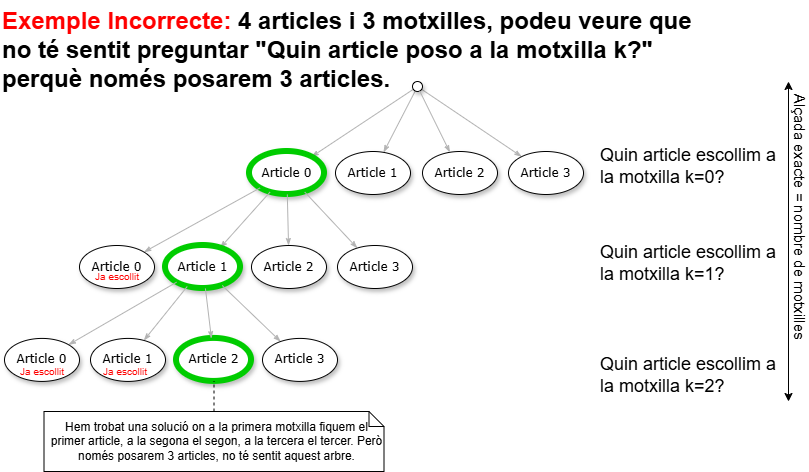

The diagram above was exported from draw.io. Its source (the exported page's mxGraphModel, read from the mxfile embedded in the PNG):
<mxGraphModel dx="1042" dy="562" grid="1" gridSize="10" guides="1" tooltips="1" connect="1" arrows="1" fold="1" page="1" pageScale="1" pageWidth="1100" pageHeight="850" background="none" math="0" shadow="0">
  <root>
    <mxCell id="0" />
    <mxCell id="1" parent="0" />
    <mxCell id="1ea317790d2ca983-12" style="edgeStyle=none;rounded=1;html=1;labelBackgroundColor=none;startArrow=none;startFill=0;startSize=5;endArrow=classicThin;endFill=1;endSize=5;jettySize=auto;orthogonalLoop=1;strokeColor=#B3B3B3;strokeWidth=1;fontFamily=Verdana;fontSize=12" parent="1" source="1ea317790d2ca983-1" target="1ea317790d2ca983-2" edge="1">
      <mxGeometry relative="1" as="geometry" />
    </mxCell>
    <mxCell id="1ea317790d2ca983-13" value="" style="edgeStyle=none;rounded=1;html=1;labelBackgroundColor=none;startArrow=none;startFill=0;startSize=5;endArrow=classicThin;endFill=1;endSize=5;jettySize=auto;orthogonalLoop=1;strokeColor=#B3B3B3;strokeWidth=1;fontFamily=Verdana;fontSize=12" parent="1" source="1ea317790d2ca983-1" target="1ea317790d2ca983-9" edge="1">
      <mxGeometry relative="1" as="geometry" />
    </mxCell>
    <mxCell id="1ea317790d2ca983-14" value="" style="edgeStyle=none;rounded=1;html=1;labelBackgroundColor=none;startArrow=none;startFill=0;startSize=5;endArrow=classicThin;endFill=1;endSize=5;jettySize=auto;orthogonalLoop=1;strokeColor=#B3B3B3;strokeWidth=1;fontFamily=Verdana;fontSize=12" parent="1" source="1ea317790d2ca983-1" target="1ea317790d2ca983-3" edge="1">
      <mxGeometry relative="1" as="geometry" />
    </mxCell>
    <mxCell id="1ea317790d2ca983-1" value="" style="ellipse;whiteSpace=wrap;html=1;rounded=0;shadow=1;comic=0;labelBackgroundColor=none;strokeWidth=1;fontFamily=Verdana;fontSize=12;align=center;" parent="1" vertex="1">
      <mxGeometry x="454" y="120" width="10" height="10" as="geometry" />
    </mxCell>
    <mxCell id="1ea317790d2ca983-2" value="&lt;span&gt;Article 1&lt;/span&gt;" style="ellipse;whiteSpace=wrap;html=1;rounded=0;shadow=1;comic=0;labelBackgroundColor=none;strokeWidth=1;fontFamily=Verdana;fontSize=12;align=center;" parent="1" vertex="1">
      <mxGeometry x="377" y="190" width="75" height="43" as="geometry" />
    </mxCell>
    <mxCell id="1ea317790d2ca983-3" value="&lt;span&gt;Article 3&lt;/span&gt;" style="ellipse;whiteSpace=wrap;html=1;rounded=0;shadow=1;comic=0;labelBackgroundColor=none;strokeWidth=1;fontFamily=Verdana;fontSize=12;align=center;" parent="1" vertex="1">
      <mxGeometry x="550" y="190" width="75" height="43" as="geometry" />
    </mxCell>
    <mxCell id="1ea317790d2ca983-9" value="Article 0" style="ellipse;whiteSpace=wrap;html=1;rounded=0;shadow=1;comic=0;labelBackgroundColor=default;strokeWidth=6;fontFamily=Verdana;fontSize=12;align=center;strokeColor=#00CC00;" parent="1" vertex="1">
      <mxGeometry x="291" y="190" width="75" height="43" as="geometry" />
    </mxCell>
    <mxCell id="zv5PCKm83EbrPdOqjM-W-1" value="&lt;span&gt;Article 2&lt;/span&gt;" style="ellipse;whiteSpace=wrap;html=1;rounded=0;shadow=1;comic=0;labelBackgroundColor=none;strokeWidth=1;fontFamily=Verdana;fontSize=12;align=center;" parent="1" vertex="1">
      <mxGeometry x="464" y="190" width="75" height="43" as="geometry" />
    </mxCell>
    <mxCell id="zv5PCKm83EbrPdOqjM-W-3" value="" style="edgeStyle=none;rounded=1;html=1;labelBackgroundColor=none;startArrow=none;startFill=0;startSize=5;endArrow=classicThin;endFill=1;endSize=5;jettySize=auto;orthogonalLoop=1;strokeColor=#B3B3B3;strokeWidth=1;fontFamily=Verdana;fontSize=12;" parent="1" source="1ea317790d2ca983-1" target="zv5PCKm83EbrPdOqjM-W-1" edge="1">
      <mxGeometry relative="1" as="geometry">
        <mxPoint x="590" y="150" as="sourcePoint" />
        <mxPoint x="763" y="225" as="targetPoint" />
      </mxGeometry>
    </mxCell>
    <mxCell id="zv5PCKm83EbrPdOqjM-W-6" style="edgeStyle=none;rounded=1;html=1;labelBackgroundColor=none;startArrow=none;startFill=0;startSize=5;endArrow=classicThin;endFill=1;endSize=5;jettySize=auto;orthogonalLoop=1;strokeColor=#B3B3B3;strokeWidth=1;fontFamily=Verdana;fontSize=12" parent="1" source="1ea317790d2ca983-9" target="zv5PCKm83EbrPdOqjM-W-9" edge="1">
      <mxGeometry relative="1" as="geometry">
        <mxPoint x="309" y="230" as="sourcePoint" />
      </mxGeometry>
    </mxCell>
    <mxCell id="zv5PCKm83EbrPdOqjM-W-7" value="" style="edgeStyle=none;rounded=1;html=1;labelBackgroundColor=none;startArrow=none;startFill=0;startSize=5;endArrow=classicThin;endFill=1;endSize=5;jettySize=auto;orthogonalLoop=1;strokeColor=#B3B3B3;strokeWidth=1;fontFamily=Verdana;fontSize=12" parent="1" source="1ea317790d2ca983-9" target="zv5PCKm83EbrPdOqjM-W-11" edge="1">
      <mxGeometry relative="1" as="geometry">
        <mxPoint x="293" y="220" as="sourcePoint" />
      </mxGeometry>
    </mxCell>
    <mxCell id="zv5PCKm83EbrPdOqjM-W-8" value="" style="edgeStyle=none;rounded=1;html=1;labelBackgroundColor=none;startArrow=none;startFill=0;startSize=5;endArrow=classicThin;endFill=1;endSize=5;jettySize=auto;orthogonalLoop=1;strokeColor=#B3B3B3;strokeWidth=1;fontFamily=Verdana;fontSize=12" parent="1" source="1ea317790d2ca983-9" target="zv5PCKm83EbrPdOqjM-W-10" edge="1">
      <mxGeometry relative="1" as="geometry">
        <mxPoint x="369" y="220" as="sourcePoint" />
      </mxGeometry>
    </mxCell>
    <mxCell id="zv5PCKm83EbrPdOqjM-W-9" value="&lt;span&gt;Article 1&lt;/span&gt;" style="ellipse;whiteSpace=wrap;html=1;rounded=0;shadow=1;comic=0;labelBackgroundColor=default;strokeWidth=6;fontFamily=Verdana;fontSize=12;align=center;strokeColor=#00CC00;verticalAlign=middle;fontColor=default;fillColor=default;" parent="1" vertex="1">
      <mxGeometry x="207" y="284" width="75" height="43" as="geometry" />
    </mxCell>
    <mxCell id="zv5PCKm83EbrPdOqjM-W-10" value="&lt;span&gt;Article 3&lt;/span&gt;" style="ellipse;whiteSpace=wrap;html=1;rounded=0;shadow=1;comic=0;labelBackgroundColor=none;strokeWidth=1;fontFamily=Verdana;fontSize=12;align=center;" parent="1" vertex="1">
      <mxGeometry x="379" y="284" width="75" height="43" as="geometry" />
    </mxCell>
    <mxCell id="zv5PCKm83EbrPdOqjM-W-11" value="Article 0" style="ellipse;whiteSpace=wrap;html=1;rounded=0;shadow=1;comic=0;labelBackgroundColor=none;strokeWidth=1;fontFamily=Verdana;fontSize=12;align=center;" parent="1" vertex="1">
      <mxGeometry x="121" y="284" width="75" height="43" as="geometry" />
    </mxCell>
    <mxCell id="zv5PCKm83EbrPdOqjM-W-12" value="&lt;span&gt;Article 2&lt;/span&gt;" style="ellipse;whiteSpace=wrap;html=1;rounded=0;shadow=1;comic=0;labelBackgroundColor=none;strokeWidth=1;fontFamily=Verdana;fontSize=12;align=center;" parent="1" vertex="1">
      <mxGeometry x="293" y="284" width="75" height="43" as="geometry" />
    </mxCell>
    <mxCell id="zv5PCKm83EbrPdOqjM-W-13" value="" style="edgeStyle=none;rounded=1;html=1;labelBackgroundColor=none;startArrow=none;startFill=0;startSize=5;endArrow=classicThin;endFill=1;endSize=5;jettySize=auto;orthogonalLoop=1;strokeColor=#B3B3B3;strokeWidth=1;fontFamily=Verdana;fontSize=12;" parent="1" source="1ea317790d2ca983-9" target="zv5PCKm83EbrPdOqjM-W-12" edge="1">
      <mxGeometry relative="1" as="geometry">
        <mxPoint x="352" y="231" as="sourcePoint" />
        <mxPoint x="599" y="319" as="targetPoint" />
      </mxGeometry>
    </mxCell>
    <mxCell id="zv5PCKm83EbrPdOqjM-W-22" style="edgeStyle=none;rounded=1;html=1;labelBackgroundColor=none;startArrow=none;startFill=0;startSize=5;endArrow=classicThin;endFill=1;endSize=5;jettySize=auto;orthogonalLoop=1;strokeColor=#B3B3B3;strokeWidth=1;fontFamily=Verdana;fontSize=12" parent="1" source="zv5PCKm83EbrPdOqjM-W-9" target="zv5PCKm83EbrPdOqjM-W-25" edge="1">
      <mxGeometry relative="1" as="geometry">
        <mxPoint x="230.36782437117608" y="320.09182831747097" as="sourcePoint" />
      </mxGeometry>
    </mxCell>
    <mxCell id="zv5PCKm83EbrPdOqjM-W-23" value="" style="edgeStyle=none;rounded=1;html=1;labelBackgroundColor=none;startArrow=none;startFill=0;startSize=5;endArrow=classicThin;endFill=1;endSize=5;jettySize=auto;orthogonalLoop=1;strokeColor=#B3B3B3;strokeWidth=1;fontFamily=Verdana;fontSize=12" parent="1" source="zv5PCKm83EbrPdOqjM-W-9" target="zv5PCKm83EbrPdOqjM-W-27" edge="1">
      <mxGeometry relative="1" as="geometry">
        <mxPoint x="219.65912370609567" y="316.0005283536778" as="sourcePoint" />
      </mxGeometry>
    </mxCell>
    <mxCell id="zv5PCKm83EbrPdOqjM-W-24" value="" style="edgeStyle=none;rounded=1;html=1;labelBackgroundColor=none;startArrow=none;startFill=0;startSize=5;endArrow=classicThin;endFill=1;endSize=5;jettySize=auto;orthogonalLoop=1;strokeColor=#B3B3B3;strokeWidth=1;fontFamily=Verdana;fontSize=12" parent="1" source="zv5PCKm83EbrPdOqjM-W-9" target="zv5PCKm83EbrPdOqjM-W-26" edge="1">
      <mxGeometry relative="1" as="geometry">
        <mxPoint x="263.79317708303233" y="319.18832453973454" as="sourcePoint" />
      </mxGeometry>
    </mxCell>
    <mxCell id="zv5PCKm83EbrPdOqjM-W-25" value="&lt;span&gt;Article 1&lt;/span&gt;" style="ellipse;whiteSpace=wrap;html=1;rounded=0;shadow=1;comic=0;labelBackgroundColor=none;strokeWidth=1;fontFamily=Verdana;fontSize=12;align=center;" parent="1" vertex="1">
      <mxGeometry x="132" y="376.92" width="75" height="43" as="geometry" />
    </mxCell>
    <mxCell id="zv5PCKm83EbrPdOqjM-W-26" value="&lt;span&gt;Article 3&lt;/span&gt;" style="ellipse;whiteSpace=wrap;html=1;rounded=0;shadow=1;comic=0;labelBackgroundColor=none;strokeWidth=1;fontFamily=Verdana;fontSize=12;align=center;" parent="1" vertex="1">
      <mxGeometry x="304" y="376.92" width="75" height="43" as="geometry" />
    </mxCell>
    <mxCell id="zv5PCKm83EbrPdOqjM-W-27" value="Article 0" style="ellipse;whiteSpace=wrap;html=1;rounded=0;shadow=1;comic=0;labelBackgroundColor=none;strokeWidth=1;fontFamily=Verdana;fontSize=12;align=center;" parent="1" vertex="1">
      <mxGeometry x="46" y="376.92" width="75" height="43" as="geometry" />
    </mxCell>
    <mxCell id="zv5PCKm83EbrPdOqjM-W-28" value="&lt;span&gt;Article 2&lt;/span&gt;" style="ellipse;whiteSpace=wrap;html=1;rounded=0;shadow=1;comic=0;labelBackgroundColor=default;strokeWidth=6;fontFamily=Verdana;fontSize=12;align=center;strokeColor=#00CC00;verticalAlign=middle;fontColor=default;fillColor=default;" parent="1" vertex="1">
      <mxGeometry x="218" y="376.92" width="75" height="43" as="geometry" />
    </mxCell>
    <mxCell id="zv5PCKm83EbrPdOqjM-W-29" value="" style="edgeStyle=none;rounded=1;html=1;labelBackgroundColor=none;startArrow=none;startFill=0;startSize=5;endArrow=classicThin;endFill=1;endSize=5;jettySize=auto;orthogonalLoop=1;strokeColor=#B3B3B3;strokeWidth=1;fontFamily=Verdana;fontSize=12;" parent="1" source="zv5PCKm83EbrPdOqjM-W-9" target="zv5PCKm83EbrPdOqjM-W-28" edge="1">
      <mxGeometry relative="1" as="geometry">
        <mxPoint x="247.47750785688777" y="321.8900853033519" as="sourcePoint" />
        <mxPoint x="524" y="411.92" as="targetPoint" />
      </mxGeometry>
    </mxCell>
    <mxCell id="zv5PCKm83EbrPdOqjM-W-30" value="Alçada exacte = nombre de motxilles" style="endArrow=classic;startArrow=classic;html=1;rounded=0;textDirection=vertical-rl;fontSize=15;align=left;" parent="1" edge="1">
      <mxGeometry width="50" height="50" relative="1" as="geometry">
        <mxPoint x="830" y="440" as="sourcePoint" />
        <mxPoint x="830" y="120" as="targetPoint" />
      </mxGeometry>
    </mxCell>
    <mxCell id="zv5PCKm83EbrPdOqjM-W-31" value="&lt;h1 style=&quot;margin-top: 0px;&quot;&gt;&lt;span style=&quot;background-color: transparent; color: light-dark(rgb(0, 0, 0), rgb(255, 255, 255)); font-weight: normal;&quot;&gt;Quin article escollim a la motxilla&amp;nbsp;&lt;/span&gt;&lt;span style=&quot;background-color: transparent; color: light-dark(rgb(0, 0, 0), rgb(255, 255, 255)); font-weight: normal;&quot;&gt;k=0&lt;/span&gt;&lt;span style=&quot;background-color: transparent; color: light-dark(rgb(0, 0, 0), rgb(255, 255, 255)); font-weight: normal;&quot;&gt;?&lt;/span&gt;&lt;/h1&gt;" style="text;html=1;whiteSpace=wrap;overflow=hidden;rounded=0;fontSize=9;" parent="1" vertex="1">
      <mxGeometry x="640" y="176.5" width="180" height="70" as="geometry" />
    </mxCell>
    <mxCell id="zv5PCKm83EbrPdOqjM-W-32" value="&lt;h1 style=&quot;margin-top: 0px;&quot;&gt;&lt;span style=&quot;background-color: transparent; color: light-dark(rgb(0, 0, 0), rgb(255, 255, 255)); font-weight: normal;&quot;&gt;Quin article escollim a la motxilla&amp;nbsp;&lt;/span&gt;&lt;span style=&quot;background-color: transparent; color: light-dark(rgb(0, 0, 0), rgb(255, 255, 255)); font-weight: normal;&quot;&gt;k=1?&lt;/span&gt;&lt;/h1&gt;" style="text;html=1;whiteSpace=wrap;overflow=hidden;rounded=0;fontSize=9;" parent="1" vertex="1">
      <mxGeometry x="640" y="273.75" width="180" height="82.5" as="geometry" />
    </mxCell>
    <mxCell id="zv5PCKm83EbrPdOqjM-W-33" value="&lt;h1 style=&quot;margin-top: 0px;&quot;&gt;&lt;span style=&quot;background-color: transparent; color: light-dark(rgb(0, 0, 0), rgb(255, 255, 255)); font-weight: normal;&quot;&gt;Quin article escollim a la motxilla&amp;nbsp;&lt;/span&gt;&lt;span style=&quot;background-color: transparent; color: light-dark(rgb(0, 0, 0), rgb(255, 255, 255)); font-weight: normal;&quot;&gt;k=2?&lt;/span&gt;&lt;/h1&gt;" style="text;html=1;whiteSpace=wrap;overflow=hidden;rounded=0;fontSize=9;" parent="1" vertex="1">
      <mxGeometry x="640" y="385.5" width="180" height="74.5" as="geometry" />
    </mxCell>
    <mxCell id="zv5PCKm83EbrPdOqjM-W-34" value="&lt;font style=&quot;color: rgb(255, 0, 0);&quot;&gt;Ja escollit&lt;/font&gt;" style="text;html=1;align=center;verticalAlign=middle;whiteSpace=wrap;rounded=0;fontSize=10;" parent="1" vertex="1">
      <mxGeometry x="128.5" y="300" width="60" height="30" as="geometry" />
    </mxCell>
    <mxCell id="zv5PCKm83EbrPdOqjM-W-36" value="&lt;font style=&quot;color: rgb(255, 0, 0);&quot;&gt;Ja escollit&lt;/font&gt;" style="text;html=1;align=center;verticalAlign=middle;whiteSpace=wrap;rounded=0;fontSize=10;" parent="1" vertex="1">
      <mxGeometry x="53.5" y="394.92" width="60" height="30" as="geometry" />
    </mxCell>
    <mxCell id="zv5PCKm83EbrPdOqjM-W-38" value="&lt;font style=&quot;color: rgb(255, 0, 0);&quot;&gt;Ja escollit&lt;/font&gt;" style="text;html=1;align=center;verticalAlign=middle;whiteSpace=wrap;rounded=0;fontSize=10;" parent="1" vertex="1">
      <mxGeometry x="137" y="394.92" width="60" height="30" as="geometry" />
    </mxCell>
    <mxCell id="tImrsxMq9mVPiWMpd2Y8-1" value="&lt;h1 style=&quot;margin-top: 0px;&quot;&gt;&lt;font style=&quot;color: rgb(255, 0, 0);&quot;&gt;Exemple Incorrecte:&lt;/font&gt; 4 articles i 3 motxilles, podeu veure que no té sentit preguntar &quot;Quin article poso a la motxilla k?&quot; perquè només posarem 3 articles.&lt;/h1&gt;" style="text;html=1;whiteSpace=wrap;overflow=hidden;rounded=0;" vertex="1" parent="1">
      <mxGeometry x="42" y="39" width="720" height="120" as="geometry" />
    </mxCell>
    <mxCell id="tImrsxMq9mVPiWMpd2Y8-15" value="Hem trobat una solució on a la primera motxilla fiquem el primer article, a la segona el segon, a la tercera el tercer. Però només posarem 3 articles, no té sentit aquest arbre." style="shape=note;html=1;size=15;align=left;spacingLeft=5;whiteSpace=wrap;align=center;" vertex="1" parent="1">
      <mxGeometry x="85.5" y="450" width="340" height="60" as="geometry" />
    </mxCell>
    <mxCell id="tImrsxMq9mVPiWMpd2Y8-17" value="" style="endArrow=none;edgeStyle=none;dashed=1;html=1;rounded=0;" edge="1" source="tImrsxMq9mVPiWMpd2Y8-15" target="zv5PCKm83EbrPdOqjM-W-28" parent="1">
      <mxGeometry relative="1" as="geometry">
        <mxPoint x="590" y="290" as="targetPoint" />
      </mxGeometry>
    </mxCell>
  </root>
</mxGraphModel>